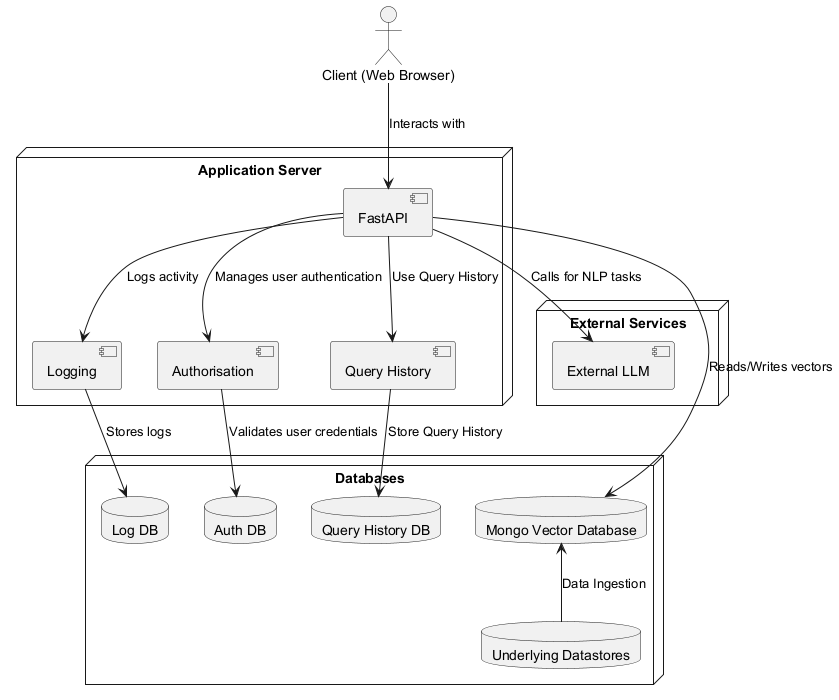

The diagram above was rendered by PlantUML. Its source (embedded in the PNG):
@startuml

actor "Client (Web Browser)" as Client

node "Application Server" {
  component "FastAPI"
  component "Logging"
  component "Authorisation"
  component "Query History"
}

node "External Services" {
  component "External LLM"
}

node "Databases" {
  database "Mongo Vector Database"
  database "Underlying Datastores"
  database "Log DB"
  database "Query History DB"
  database "Auth DB"
}

Client -down-> "FastAPI" : Interacts with
"FastAPI" -down-> "External LLM" : Calls for NLP tasks
"FastAPI" -down-> "Mongo Vector Database" : Reads/Writes vectors
"FastAPI" -down-> "Logging" : Logs activity
"FastAPI" -down-> "Query History" : Use Query History
"Query History" -down-> "Query History DB" : Store Query History
"Logging" -down-> "Log DB" : Stores logs
"FastAPI" -down-> "Authorisation" : Manages user authentication
"Authorisation" -down-> "Auth DB" : Validates user credentials
"Underlying Datastores" -up-> "Mongo Vector Database" : Data Ingestion

@enduml